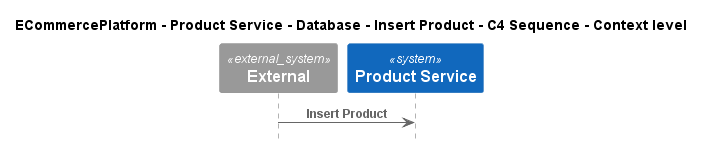

The diagram above was rendered by PlantUML. Its source (embedded in the PNG):
@startuml
!pragma layout smetana
!include ..\..\..\..\..\..\..\.c4s\C4_Sequence.puml

title ECommercePlatform - Product Service - Database - Insert Product - C4 Sequence - Context level

System_Ext(C4InterFlow.SoftwareSystems.ExternalSystem, "External", "")
System(ECommercePlatform.SoftwareSystems.ProductService, "Product Service", "")

Rel(C4InterFlow.SoftwareSystems.ExternalSystem, ECommercePlatform.SoftwareSystems.ProductService, "Insert Product")


@enduml